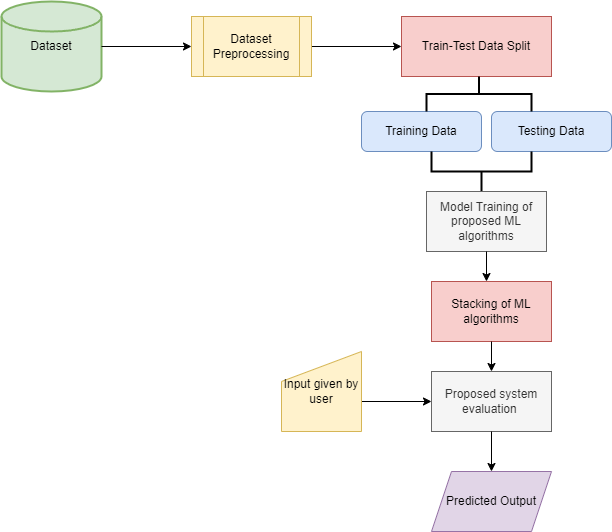

The diagram above was exported from draw.io. Its source (the exported page's mxGraphModel, read from the mxfile embedded in the PNG):
<mxGraphModel dx="1034" dy="446" grid="1" gridSize="10" guides="1" tooltips="1" connect="1" arrows="1" fold="1" page="1" pageScale="1" pageWidth="850" pageHeight="1100" math="0" shadow="0">
  <root>
    <mxCell id="0" />
    <mxCell id="1" parent="0" />
    <mxCell id="Gj4H9aRUqGJ2KYLp1xmb-1" value="Dataset" style="strokeWidth=2;html=1;shape=mxgraph.flowchart.database;whiteSpace=wrap;fillColor=#d5e8d4;strokeColor=#82b366;" parent="1" vertex="1">
      <mxGeometry x="60" y="90" width="100" height="90" as="geometry" />
    </mxCell>
    <mxCell id="Gj4H9aRUqGJ2KYLp1xmb-2" value="" style="endArrow=classic;html=1;rounded=0;exitX=1;exitY=0.5;exitDx=0;exitDy=0;exitPerimeter=0;" parent="1" source="Gj4H9aRUqGJ2KYLp1xmb-4" edge="1">
      <mxGeometry width="50" height="50" relative="1" as="geometry">
        <mxPoint x="260" y="140" as="sourcePoint" />
        <mxPoint x="320" y="135" as="targetPoint" />
      </mxGeometry>
    </mxCell>
    <mxCell id="Gj4H9aRUqGJ2KYLp1xmb-5" value="" style="endArrow=classic;html=1;rounded=0;exitX=1;exitY=0.5;exitDx=0;exitDy=0;" parent="1" source="Gj4H9aRUqGJ2KYLp1xmb-4" edge="1">
      <mxGeometry width="50" height="50" relative="1" as="geometry">
        <mxPoint x="460" y="160" as="sourcePoint" />
        <mxPoint x="460" y="135" as="targetPoint" />
      </mxGeometry>
    </mxCell>
    <mxCell id="Gj4H9aRUqGJ2KYLp1xmb-7" value="" style="endArrow=classic;html=1;rounded=0;exitX=1;exitY=0.5;exitDx=0;exitDy=0;exitPerimeter=0;" parent="1" source="Gj4H9aRUqGJ2KYLp1xmb-1" target="Gj4H9aRUqGJ2KYLp1xmb-4" edge="1">
      <mxGeometry width="50" height="50" relative="1" as="geometry">
        <mxPoint x="160" y="135" as="sourcePoint" />
        <mxPoint x="320" y="135" as="targetPoint" />
      </mxGeometry>
    </mxCell>
    <mxCell id="Gj4H9aRUqGJ2KYLp1xmb-4" value="Dataset Preprocessing" style="shape=process;whiteSpace=wrap;html=1;backgroundOutline=1;fillColor=#fff2cc;strokeColor=#d6b656;" parent="1" vertex="1">
      <mxGeometry x="250" y="105" width="120" height="60" as="geometry" />
    </mxCell>
    <mxCell id="Gj4H9aRUqGJ2KYLp1xmb-8" value="Train-Test Data Split" style="rounded=0;whiteSpace=wrap;html=1;fillColor=#f8cecc;strokeColor=#b85450;" parent="1" vertex="1">
      <mxGeometry x="460" y="105" width="150" height="60" as="geometry" />
    </mxCell>
    <mxCell id="Gj4H9aRUqGJ2KYLp1xmb-16" value="Training Data" style="rounded=1;whiteSpace=wrap;html=1;fillColor=#dae8fc;strokeColor=#6c8ebf;" parent="1" vertex="1">
      <mxGeometry x="420" y="200" width="120" height="40" as="geometry" />
    </mxCell>
    <mxCell id="Gj4H9aRUqGJ2KYLp1xmb-19" value="Testing Data" style="rounded=1;whiteSpace=wrap;html=1;fillColor=#dae8fc;strokeColor=#6c8ebf;" parent="1" vertex="1">
      <mxGeometry x="550" y="200" width="120" height="40" as="geometry" />
    </mxCell>
    <mxCell id="Gj4H9aRUqGJ2KYLp1xmb-22" value="" style="strokeWidth=2;html=1;shape=mxgraph.flowchart.annotation_2;align=left;labelPosition=right;pointerEvents=1;direction=north;" parent="1" vertex="1">
      <mxGeometry x="490" y="240" width="100" height="40" as="geometry" />
    </mxCell>
    <mxCell id="Gj4H9aRUqGJ2KYLp1xmb-23" value="" style="strokeWidth=2;html=1;shape=mxgraph.flowchart.annotation_2;align=left;labelPosition=right;pointerEvents=1;direction=south;" parent="1" vertex="1">
      <mxGeometry x="485" y="165" width="105" height="35" as="geometry" />
    </mxCell>
    <mxCell id="Gj4H9aRUqGJ2KYLp1xmb-24" value="Model Training of proposed ML algorithms" style="rounded=0;whiteSpace=wrap;html=1;fillColor=#f5f5f5;strokeColor=#666666;fontColor=#333333;" parent="1" vertex="1">
      <mxGeometry x="485" y="280" width="120" height="60" as="geometry" />
    </mxCell>
    <mxCell id="Gj4H9aRUqGJ2KYLp1xmb-25" value="" style="endArrow=classic;html=1;rounded=0;exitX=0.5;exitY=1;exitDx=0;exitDy=0;" parent="1" source="Gj4H9aRUqGJ2KYLp1xmb-24" edge="1">
      <mxGeometry width="50" height="50" relative="1" as="geometry">
        <mxPoint x="550" y="410" as="sourcePoint" />
        <mxPoint x="545" y="370" as="targetPoint" />
      </mxGeometry>
    </mxCell>
    <mxCell id="Gj4H9aRUqGJ2KYLp1xmb-27" value="Stacking of ML algorithms" style="rounded=0;whiteSpace=wrap;html=1;fillColor=#f8cecc;strokeColor=#b85450;" parent="1" vertex="1">
      <mxGeometry x="490" y="370" width="120" height="60" as="geometry" />
    </mxCell>
    <mxCell id="Gj4H9aRUqGJ2KYLp1xmb-30" value="" style="endArrow=classic;html=1;rounded=0;exitX=0.5;exitY=1;exitDx=0;exitDy=0;" parent="1" source="Gj4H9aRUqGJ2KYLp1xmb-27" edge="1">
      <mxGeometry width="50" height="50" relative="1" as="geometry">
        <mxPoint x="550" y="440" as="sourcePoint" />
        <mxPoint x="550" y="460" as="targetPoint" />
      </mxGeometry>
    </mxCell>
    <mxCell id="Gj4H9aRUqGJ2KYLp1xmb-33" value="Proposed system evaluation&amp;nbsp;" style="rounded=0;whiteSpace=wrap;html=1;fillColor=#f5f5f5;fontColor=#333333;strokeColor=#666666;" parent="1" vertex="1">
      <mxGeometry x="490" y="460" width="120" height="60" as="geometry" />
    </mxCell>
    <mxCell id="Gj4H9aRUqGJ2KYLp1xmb-34" value="" style="endArrow=classic;html=1;rounded=0;exitX=0.5;exitY=1;exitDx=0;exitDy=0;" parent="1" source="Gj4H9aRUqGJ2KYLp1xmb-33" edge="1">
      <mxGeometry width="50" height="50" relative="1" as="geometry">
        <mxPoint x="550" y="560" as="sourcePoint" />
        <mxPoint x="550" y="560" as="targetPoint" />
      </mxGeometry>
    </mxCell>
    <mxCell id="Gj4H9aRUqGJ2KYLp1xmb-38" value="Predicted Output" style="shape=parallelogram;perimeter=parallelogramPerimeter;whiteSpace=wrap;html=1;fixedSize=1;fillColor=#e1d5e7;strokeColor=#9673a6;" parent="1" vertex="1">
      <mxGeometry x="490" y="560" width="120" height="60" as="geometry" />
    </mxCell>
    <mxCell id="Gj4H9aRUqGJ2KYLp1xmb-41" value="" style="endArrow=classic;html=1;rounded=0;" parent="1" edge="1">
      <mxGeometry width="50" height="50" relative="1" as="geometry">
        <mxPoint x="420" y="490" as="sourcePoint" />
        <mxPoint x="490" y="490" as="targetPoint" />
      </mxGeometry>
    </mxCell>
    <mxCell id="Gj4H9aRUqGJ2KYLp1xmb-42" value="Input given by user" style="shape=manualInput;whiteSpace=wrap;html=1;fillColor=#fff2cc;strokeColor=#d6b656;" parent="1" vertex="1">
      <mxGeometry x="340" y="440" width="80" height="80" as="geometry" />
    </mxCell>
  </root>
</mxGraphModel>